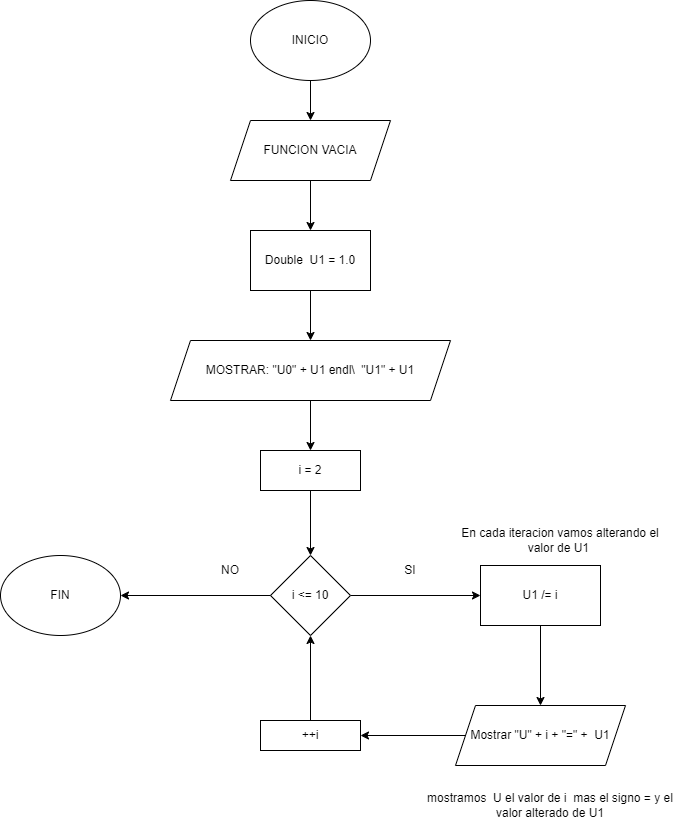

The diagram above was exported from draw.io. Its source (the exported page's mxGraphModel, read from the mxfile embedded in the PNG):
<mxGraphModel dx="1235" dy="655" grid="1" gridSize="10" guides="1" tooltips="1" connect="1" arrows="1" fold="1" page="1" pageScale="1" pageWidth="827" pageHeight="1169" math="0" shadow="0">
  <root>
    <mxCell id="WIyWlLk6GJQsqaUBKTNV-0" />
    <mxCell id="WIyWlLk6GJQsqaUBKTNV-1" parent="WIyWlLk6GJQsqaUBKTNV-0" />
    <mxCell id="Nx4tRkGntX6hqohMgKsB-7" value="" style="edgeStyle=orthogonalEdgeStyle;rounded=0;orthogonalLoop=1;jettySize=auto;html=1;" edge="1" parent="WIyWlLk6GJQsqaUBKTNV-1" source="Nx4tRkGntX6hqohMgKsB-0" target="Nx4tRkGntX6hqohMgKsB-2">
      <mxGeometry relative="1" as="geometry" />
    </mxCell>
    <mxCell id="Nx4tRkGntX6hqohMgKsB-0" value="INICIO" style="ellipse;whiteSpace=wrap;html=1;" vertex="1" parent="WIyWlLk6GJQsqaUBKTNV-1">
      <mxGeometry x="330" y="30" width="120" height="80" as="geometry" />
    </mxCell>
    <mxCell id="Nx4tRkGntX6hqohMgKsB-1" value="FIN" style="ellipse;whiteSpace=wrap;html=1;" vertex="1" parent="WIyWlLk6GJQsqaUBKTNV-1">
      <mxGeometry x="80" y="585" width="120" height="80" as="geometry" />
    </mxCell>
    <mxCell id="Nx4tRkGntX6hqohMgKsB-8" value="" style="edgeStyle=orthogonalEdgeStyle;rounded=0;orthogonalLoop=1;jettySize=auto;html=1;" edge="1" parent="WIyWlLk6GJQsqaUBKTNV-1" source="Nx4tRkGntX6hqohMgKsB-2" target="Nx4tRkGntX6hqohMgKsB-5">
      <mxGeometry relative="1" as="geometry" />
    </mxCell>
    <mxCell id="Nx4tRkGntX6hqohMgKsB-2" value="FUNCION VACIA" style="shape=parallelogram;perimeter=parallelogramPerimeter;whiteSpace=wrap;html=1;fixedSize=1;" vertex="1" parent="WIyWlLk6GJQsqaUBKTNV-1">
      <mxGeometry x="310" y="150" width="160" height="60" as="geometry" />
    </mxCell>
    <mxCell id="Nx4tRkGntX6hqohMgKsB-4" style="edgeStyle=orthogonalEdgeStyle;rounded=0;orthogonalLoop=1;jettySize=auto;html=1;exitX=0.5;exitY=1;exitDx=0;exitDy=0;" edge="1" parent="WIyWlLk6GJQsqaUBKTNV-1" source="Nx4tRkGntX6hqohMgKsB-2" target="Nx4tRkGntX6hqohMgKsB-2">
      <mxGeometry relative="1" as="geometry" />
    </mxCell>
    <mxCell id="Nx4tRkGntX6hqohMgKsB-9" value="" style="edgeStyle=orthogonalEdgeStyle;rounded=0;orthogonalLoop=1;jettySize=auto;html=1;" edge="1" parent="WIyWlLk6GJQsqaUBKTNV-1" source="Nx4tRkGntX6hqohMgKsB-5" target="Nx4tRkGntX6hqohMgKsB-6">
      <mxGeometry relative="1" as="geometry" />
    </mxCell>
    <mxCell id="Nx4tRkGntX6hqohMgKsB-5" value="Double&amp;nbsp; U1 = 1.0" style="rounded=0;whiteSpace=wrap;html=1;" vertex="1" parent="WIyWlLk6GJQsqaUBKTNV-1">
      <mxGeometry x="330" y="260" width="120" height="60" as="geometry" />
    </mxCell>
    <mxCell id="Nx4tRkGntX6hqohMgKsB-17" value="" style="edgeStyle=orthogonalEdgeStyle;rounded=0;orthogonalLoop=1;jettySize=auto;html=1;" edge="1" parent="WIyWlLk6GJQsqaUBKTNV-1" source="Nx4tRkGntX6hqohMgKsB-6" target="Nx4tRkGntX6hqohMgKsB-10">
      <mxGeometry relative="1" as="geometry" />
    </mxCell>
    <mxCell id="Nx4tRkGntX6hqohMgKsB-6" value="MOSTRAR: &quot;U0&quot; + U1 endl\&amp;nbsp; &quot;U1&quot; + U1" style="shape=parallelogram;perimeter=parallelogramPerimeter;whiteSpace=wrap;html=1;fixedSize=1;" vertex="1" parent="WIyWlLk6GJQsqaUBKTNV-1">
      <mxGeometry x="250" y="370" width="280" height="60" as="geometry" />
    </mxCell>
    <mxCell id="Nx4tRkGntX6hqohMgKsB-18" value="" style="edgeStyle=orthogonalEdgeStyle;rounded=0;orthogonalLoop=1;jettySize=auto;html=1;" edge="1" parent="WIyWlLk6GJQsqaUBKTNV-1" source="Nx4tRkGntX6hqohMgKsB-10" target="Nx4tRkGntX6hqohMgKsB-11">
      <mxGeometry relative="1" as="geometry" />
    </mxCell>
    <mxCell id="Nx4tRkGntX6hqohMgKsB-10" value="i = 2" style="rounded=0;whiteSpace=wrap;html=1;" vertex="1" parent="WIyWlLk6GJQsqaUBKTNV-1">
      <mxGeometry x="340" y="480" width="100" height="40" as="geometry" />
    </mxCell>
    <mxCell id="Nx4tRkGntX6hqohMgKsB-16" value="" style="edgeStyle=orthogonalEdgeStyle;rounded=0;orthogonalLoop=1;jettySize=auto;html=1;" edge="1" parent="WIyWlLk6GJQsqaUBKTNV-1" source="Nx4tRkGntX6hqohMgKsB-11" target="Nx4tRkGntX6hqohMgKsB-12">
      <mxGeometry relative="1" as="geometry" />
    </mxCell>
    <mxCell id="Nx4tRkGntX6hqohMgKsB-11" value="i &amp;lt;= 10" style="rhombus;whiteSpace=wrap;html=1;" vertex="1" parent="WIyWlLk6GJQsqaUBKTNV-1">
      <mxGeometry x="350" y="585" width="80" height="80" as="geometry" />
    </mxCell>
    <mxCell id="Nx4tRkGntX6hqohMgKsB-21" value="" style="edgeStyle=orthogonalEdgeStyle;rounded=0;orthogonalLoop=1;jettySize=auto;html=1;" edge="1" parent="WIyWlLk6GJQsqaUBKTNV-1" source="Nx4tRkGntX6hqohMgKsB-12" target="Nx4tRkGntX6hqohMgKsB-20">
      <mxGeometry relative="1" as="geometry" />
    </mxCell>
    <mxCell id="Nx4tRkGntX6hqohMgKsB-12" value="U1 /= i" style="rounded=0;whiteSpace=wrap;html=1;" vertex="1" parent="WIyWlLk6GJQsqaUBKTNV-1">
      <mxGeometry x="560" y="595" width="120" height="60" as="geometry" />
    </mxCell>
    <mxCell id="Nx4tRkGntX6hqohMgKsB-13" value="En cada iteracion vamos alterando el valor de U1&amp;nbsp;" style="text;html=1;align=center;verticalAlign=middle;whiteSpace=wrap;rounded=0;" vertex="1" parent="WIyWlLk6GJQsqaUBKTNV-1">
      <mxGeometry x="540" y="555" width="200" height="30" as="geometry" />
    </mxCell>
    <mxCell id="Nx4tRkGntX6hqohMgKsB-23" value="" style="edgeStyle=orthogonalEdgeStyle;rounded=0;orthogonalLoop=1;jettySize=auto;html=1;" edge="1" parent="WIyWlLk6GJQsqaUBKTNV-1" source="Nx4tRkGntX6hqohMgKsB-14" target="Nx4tRkGntX6hqohMgKsB-11">
      <mxGeometry relative="1" as="geometry" />
    </mxCell>
    <mxCell id="Nx4tRkGntX6hqohMgKsB-14" value="++i" style="rounded=0;whiteSpace=wrap;html=1;" vertex="1" parent="WIyWlLk6GJQsqaUBKTNV-1">
      <mxGeometry x="340" y="750" width="100" height="30" as="geometry" />
    </mxCell>
    <mxCell id="Nx4tRkGntX6hqohMgKsB-22" value="" style="edgeStyle=orthogonalEdgeStyle;rounded=0;orthogonalLoop=1;jettySize=auto;html=1;" edge="1" parent="WIyWlLk6GJQsqaUBKTNV-1" source="Nx4tRkGntX6hqohMgKsB-20" target="Nx4tRkGntX6hqohMgKsB-14">
      <mxGeometry relative="1" as="geometry" />
    </mxCell>
    <mxCell id="Nx4tRkGntX6hqohMgKsB-20" value="Mostrar &quot;U&quot; + i + &quot;=&quot; +&amp;nbsp; U1" style="shape=parallelogram;perimeter=parallelogramPerimeter;whiteSpace=wrap;html=1;fixedSize=1;" vertex="1" parent="WIyWlLk6GJQsqaUBKTNV-1">
      <mxGeometry x="535" y="735" width="170" height="60" as="geometry" />
    </mxCell>
    <mxCell id="Nx4tRkGntX6hqohMgKsB-24" value="mostramos&amp;nbsp; U el valor de i&amp;nbsp; mas el signo = y el valor alterado de U1" style="text;html=1;align=center;verticalAlign=middle;whiteSpace=wrap;rounded=0;" vertex="1" parent="WIyWlLk6GJQsqaUBKTNV-1">
      <mxGeometry x="500" y="820" width="260" height="30" as="geometry" />
    </mxCell>
    <mxCell id="Nx4tRkGntX6hqohMgKsB-25" value="" style="endArrow=classic;html=1;rounded=0;entryX=1;entryY=0.5;entryDx=0;entryDy=0;" edge="1" parent="WIyWlLk6GJQsqaUBKTNV-1" source="Nx4tRkGntX6hqohMgKsB-11" target="Nx4tRkGntX6hqohMgKsB-1">
      <mxGeometry width="50" height="50" relative="1" as="geometry">
        <mxPoint x="350" y="710" as="sourcePoint" />
        <mxPoint x="400" y="660" as="targetPoint" />
      </mxGeometry>
    </mxCell>
    <mxCell id="Nx4tRkGntX6hqohMgKsB-26" value="NO" style="text;html=1;align=center;verticalAlign=middle;whiteSpace=wrap;rounded=0;" vertex="1" parent="WIyWlLk6GJQsqaUBKTNV-1">
      <mxGeometry x="280" y="585" width="60" height="30" as="geometry" />
    </mxCell>
    <mxCell id="Nx4tRkGntX6hqohMgKsB-27" value="SI" style="text;html=1;align=center;verticalAlign=middle;whiteSpace=wrap;rounded=0;" vertex="1" parent="WIyWlLk6GJQsqaUBKTNV-1">
      <mxGeometry x="460" y="585" width="60" height="30" as="geometry" />
    </mxCell>
  </root>
</mxGraphModel>